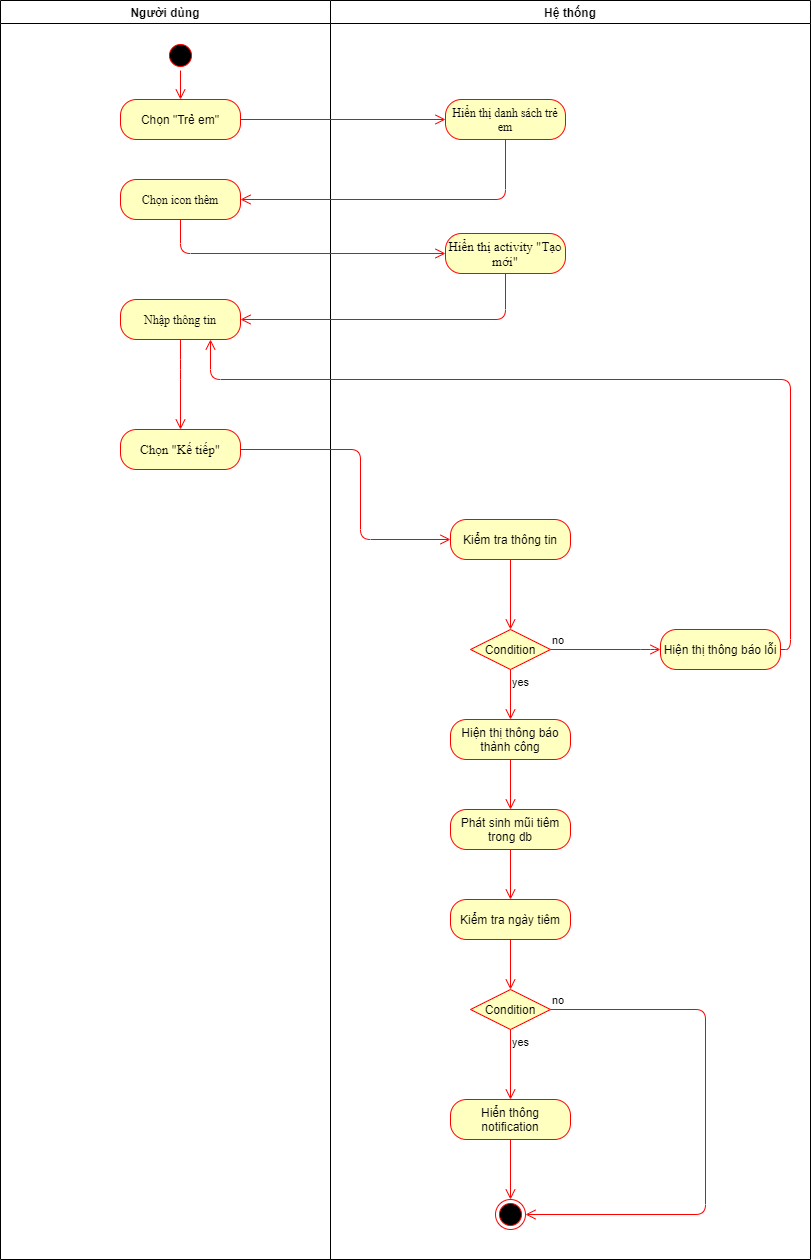

The diagram above was exported from draw.io. Its source (the exported page's mxGraphModel, read from the mxfile embedded in the PNG):
<mxGraphModel dx="1422" dy="737" grid="1" gridSize="10" guides="1" tooltips="1" connect="1" arrows="1" fold="1" page="1" pageScale="1" pageWidth="827" pageHeight="1169" math="0" shadow="0">
  <root>
    <mxCell id="rMB9KaycHU7kz0hGG0a4-0" />
    <mxCell id="rMB9KaycHU7kz0hGG0a4-1" parent="rMB9KaycHU7kz0hGG0a4-0" />
    <mxCell id="Mc6aphYcmSDHkKSgPkfe-0" value="Người dùng" style="swimlane;whiteSpace=wrap;startSize=23;" vertex="1" parent="rMB9KaycHU7kz0hGG0a4-1">
      <mxGeometry x="230" y="101" width="330" height="1259" as="geometry" />
    </mxCell>
    <mxCell id="Mc6aphYcmSDHkKSgPkfe-1" value="" style="ellipse;shape=startState;fillColor=#000000;strokeColor=#ff0000;" vertex="1" parent="Mc6aphYcmSDHkKSgPkfe-0">
      <mxGeometry x="165" y="40" width="30" height="30" as="geometry" />
    </mxCell>
    <mxCell id="Mc6aphYcmSDHkKSgPkfe-2" value="" style="edgeStyle=elbowEdgeStyle;elbow=horizontal;verticalAlign=bottom;endArrow=open;endSize=8;strokeColor=#FF0000;endFill=1;rounded=0;entryX=0.5;entryY=0;entryDx=0;entryDy=0;" edge="1" parent="Mc6aphYcmSDHkKSgPkfe-0" source="Mc6aphYcmSDHkKSgPkfe-1" target="Mc6aphYcmSDHkKSgPkfe-3">
      <mxGeometry x="100" y="40" as="geometry">
        <mxPoint x="115.5" y="110" as="targetPoint" />
      </mxGeometry>
    </mxCell>
    <mxCell id="Mc6aphYcmSDHkKSgPkfe-3" value="Chọn &quot;Trẻ em&quot;" style="rounded=1;whiteSpace=wrap;html=1;arcSize=40;fontColor=#000000;fillColor=#ffffc0;strokeColor=#ff0000;" vertex="1" parent="Mc6aphYcmSDHkKSgPkfe-0">
      <mxGeometry x="120" y="99" width="120" height="40" as="geometry" />
    </mxCell>
    <mxCell id="Mc6aphYcmSDHkKSgPkfe-4" value="&lt;span lang=&quot;VI&quot; style=&quot;line-height: 107% ; font-family: &amp;#34;times new roman&amp;#34; , serif&quot;&gt;Chọn icon thêm&lt;/span&gt;" style="rounded=1;whiteSpace=wrap;html=1;arcSize=40;fontColor=#000000;fillColor=#ffffc0;strokeColor=#ff0000;" vertex="1" parent="Mc6aphYcmSDHkKSgPkfe-0">
      <mxGeometry x="120" y="179" width="120" height="40" as="geometry" />
    </mxCell>
    <mxCell id="Mc6aphYcmSDHkKSgPkfe-5" value="&lt;font face=&quot;times new roman, serif&quot;&gt;Nhập thông tin&lt;/font&gt;" style="rounded=1;whiteSpace=wrap;html=1;arcSize=40;fontColor=#000000;fillColor=#ffffc0;strokeColor=#ff0000;" vertex="1" parent="Mc6aphYcmSDHkKSgPkfe-0">
      <mxGeometry x="120" y="299" width="120" height="40" as="geometry" />
    </mxCell>
    <mxCell id="Mc6aphYcmSDHkKSgPkfe-6" value="&lt;span style=&quot;font-family: &amp;#34;times new roman&amp;#34; , serif ; font-size: 13px&quot;&gt;Chọn &quot;Kế tiếp&quot;&lt;/span&gt;" style="rounded=1;whiteSpace=wrap;html=1;arcSize=40;fontColor=#000000;fillColor=#ffffc0;strokeColor=#ff0000;" vertex="1" parent="Mc6aphYcmSDHkKSgPkfe-0">
      <mxGeometry x="120" y="429" width="120" height="40" as="geometry" />
    </mxCell>
    <mxCell id="Mc6aphYcmSDHkKSgPkfe-7" value="" style="edgeStyle=orthogonalEdgeStyle;html=1;verticalAlign=bottom;endArrow=open;endSize=8;strokeColor=#ff0000;exitX=0.5;exitY=1;exitDx=0;exitDy=0;" edge="1" parent="Mc6aphYcmSDHkKSgPkfe-0" source="Mc6aphYcmSDHkKSgPkfe-5" target="Mc6aphYcmSDHkKSgPkfe-6">
      <mxGeometry relative="1" as="geometry">
        <mxPoint x="445" y="379" as="targetPoint" />
        <mxPoint x="515" y="283" as="sourcePoint" />
        <Array as="points">
          <mxPoint x="180" y="369" />
          <mxPoint x="180" y="369" />
        </Array>
      </mxGeometry>
    </mxCell>
    <mxCell id="Mc6aphYcmSDHkKSgPkfe-8" value="Hệ thống" style="swimlane;" vertex="1" parent="rMB9KaycHU7kz0hGG0a4-1">
      <mxGeometry x="560" y="101" width="480" height="1259" as="geometry" />
    </mxCell>
    <mxCell id="Mc6aphYcmSDHkKSgPkfe-9" value="&lt;span lang=&quot;VI&quot; style=&quot;line-height: 107%&quot;&gt;&lt;font face=&quot;Times New Roman&quot; style=&quot;font-size: 12px&quot;&gt;Hiển thị danh sách trẻ em&lt;/font&gt;&lt;/span&gt;" style="rounded=1;whiteSpace=wrap;html=1;arcSize=40;fontColor=#000000;fillColor=#ffffc0;strokeColor=#ff0000;" vertex="1" parent="Mc6aphYcmSDHkKSgPkfe-8">
      <mxGeometry x="115" y="99" width="120" height="40" as="geometry" />
    </mxCell>
    <mxCell id="Mc6aphYcmSDHkKSgPkfe-10" value="&lt;font style=&quot;font-size: 13px&quot;&gt;&lt;span lang=&quot;VI&quot; style=&quot;line-height: 107% ; font-family: &amp;#34;times new roman&amp;#34; , serif&quot;&gt;Hiển thị activity &quot;Tạo mới&quot;&lt;/span&gt;&lt;/font&gt;" style="rounded=1;whiteSpace=wrap;html=1;arcSize=40;fontColor=#000000;fillColor=#ffffc0;strokeColor=#ff0000;" vertex="1" parent="Mc6aphYcmSDHkKSgPkfe-8">
      <mxGeometry x="115" y="233" width="120" height="40" as="geometry" />
    </mxCell>
    <mxCell id="Mc6aphYcmSDHkKSgPkfe-11" value="" style="ellipse;html=1;shape=endState;fillColor=#000000;strokeColor=#ff0000;" vertex="1" parent="Mc6aphYcmSDHkKSgPkfe-8">
      <mxGeometry x="165" y="1199" width="30" height="30" as="geometry" />
    </mxCell>
    <mxCell id="Mc6aphYcmSDHkKSgPkfe-12" value="Kiểm tra thông tin" style="rounded=1;whiteSpace=wrap;html=1;arcSize=40;fontColor=#000000;fillColor=#ffffc0;strokeColor=#ff0000;" vertex="1" parent="Mc6aphYcmSDHkKSgPkfe-8">
      <mxGeometry x="120" y="519" width="120" height="40" as="geometry" />
    </mxCell>
    <mxCell id="Mc6aphYcmSDHkKSgPkfe-13" value="" style="edgeStyle=orthogonalEdgeStyle;html=1;verticalAlign=bottom;endArrow=open;endSize=8;strokeColor=#ff0000;exitX=0.5;exitY=1;exitDx=0;exitDy=0;entryX=0.5;entryY=0;entryDx=0;entryDy=0;" edge="1" parent="Mc6aphYcmSDHkKSgPkfe-8" source="Mc6aphYcmSDHkKSgPkfe-12" target="Mc6aphYcmSDHkKSgPkfe-14">
      <mxGeometry relative="1" as="geometry">
        <mxPoint x="180" y="629" as="targetPoint" />
        <mxPoint x="30" y="509" as="sourcePoint" />
      </mxGeometry>
    </mxCell>
    <mxCell id="Mc6aphYcmSDHkKSgPkfe-14" value="Condition" style="rhombus;whiteSpace=wrap;html=1;fillColor=#ffffc0;strokeColor=#ff0000;" vertex="1" parent="Mc6aphYcmSDHkKSgPkfe-8">
      <mxGeometry x="140" y="629" width="80" height="40" as="geometry" />
    </mxCell>
    <mxCell id="Mc6aphYcmSDHkKSgPkfe-15" value="yes" style="edgeStyle=orthogonalEdgeStyle;html=1;align=left;verticalAlign=top;endArrow=open;endSize=8;strokeColor=#ff0000;entryX=0.5;entryY=0;entryDx=0;entryDy=0;" edge="1" parent="Mc6aphYcmSDHkKSgPkfe-8" source="Mc6aphYcmSDHkKSgPkfe-14" target="Mc6aphYcmSDHkKSgPkfe-16">
      <mxGeometry x="-1" relative="1" as="geometry">
        <mxPoint x="180" y="759" as="targetPoint" />
      </mxGeometry>
    </mxCell>
    <mxCell id="Mc6aphYcmSDHkKSgPkfe-16" value="Hiện thị thông báo thành công" style="rounded=1;whiteSpace=wrap;html=1;arcSize=40;fontColor=#000000;fillColor=#ffffc0;strokeColor=#ff0000;" vertex="1" parent="Mc6aphYcmSDHkKSgPkfe-8">
      <mxGeometry x="120" y="719" width="120" height="40" as="geometry" />
    </mxCell>
    <mxCell id="Mc6aphYcmSDHkKSgPkfe-17" value="" style="edgeStyle=orthogonalEdgeStyle;html=1;verticalAlign=bottom;endArrow=open;endSize=8;strokeColor=#ff0000;entryX=0.5;entryY=0;entryDx=0;entryDy=0;" edge="1" parent="Mc6aphYcmSDHkKSgPkfe-8" source="Mc6aphYcmSDHkKSgPkfe-16" target="VIf6MQldiJMWT6aqCZm--0">
      <mxGeometry relative="1" as="geometry">
        <mxPoint x="110" y="759" as="targetPoint" />
      </mxGeometry>
    </mxCell>
    <mxCell id="Mc6aphYcmSDHkKSgPkfe-18" value="Hiện thị thông báo lỗi" style="rounded=1;whiteSpace=wrap;html=1;arcSize=40;fontColor=#000000;fillColor=#ffffc0;strokeColor=#ff0000;" vertex="1" parent="Mc6aphYcmSDHkKSgPkfe-8">
      <mxGeometry x="330" y="629" width="120" height="40" as="geometry" />
    </mxCell>
    <mxCell id="Mc6aphYcmSDHkKSgPkfe-19" value="no" style="edgeStyle=orthogonalEdgeStyle;html=1;align=left;verticalAlign=bottom;endArrow=open;endSize=8;strokeColor=#ff0000;entryX=0;entryY=0.5;entryDx=0;entryDy=0;" edge="1" parent="Mc6aphYcmSDHkKSgPkfe-8" source="Mc6aphYcmSDHkKSgPkfe-14" target="Mc6aphYcmSDHkKSgPkfe-18">
      <mxGeometry x="-1" relative="1" as="geometry">
        <mxPoint x="320" y="659" as="targetPoint" />
        <Array as="points">
          <mxPoint x="320" y="649" />
          <mxPoint x="320" y="649" />
        </Array>
      </mxGeometry>
    </mxCell>
    <mxCell id="Mc6aphYcmSDHkKSgPkfe-20" value="Kiểm tra ngày tiêm" style="rounded=1;whiteSpace=wrap;html=1;arcSize=40;fontColor=#000000;fillColor=#ffffc0;strokeColor=#ff0000;" vertex="1" parent="Mc6aphYcmSDHkKSgPkfe-8">
      <mxGeometry x="120" y="899" width="120" height="40" as="geometry" />
    </mxCell>
    <mxCell id="Mc6aphYcmSDHkKSgPkfe-21" value="Condition" style="rhombus;whiteSpace=wrap;html=1;fillColor=#ffffc0;strokeColor=#ff0000;" vertex="1" parent="Mc6aphYcmSDHkKSgPkfe-8">
      <mxGeometry x="140" y="989" width="80" height="40" as="geometry" />
    </mxCell>
    <mxCell id="Mc6aphYcmSDHkKSgPkfe-23" value="no" style="edgeStyle=orthogonalEdgeStyle;html=1;align=left;verticalAlign=bottom;endArrow=open;endSize=8;strokeColor=#ff0000;entryX=1;entryY=0.5;entryDx=0;entryDy=0;" edge="1" parent="Mc6aphYcmSDHkKSgPkfe-8" source="Mc6aphYcmSDHkKSgPkfe-21" target="Mc6aphYcmSDHkKSgPkfe-11">
      <mxGeometry x="-1" relative="1" as="geometry">
        <mxPoint x="-65" y="919" as="targetPoint" />
        <Array as="points">
          <mxPoint x="375" y="1009" />
          <mxPoint x="375" y="1214" />
        </Array>
      </mxGeometry>
    </mxCell>
    <mxCell id="Mc6aphYcmSDHkKSgPkfe-24" value="Hiển thông notification" style="rounded=1;whiteSpace=wrap;html=1;arcSize=40;fontColor=#000000;fillColor=#ffffc0;strokeColor=#ff0000;" vertex="1" parent="Mc6aphYcmSDHkKSgPkfe-8">
      <mxGeometry x="120" y="1099" width="120" height="40" as="geometry" />
    </mxCell>
    <mxCell id="Mc6aphYcmSDHkKSgPkfe-25" value="" style="edgeStyle=orthogonalEdgeStyle;html=1;verticalAlign=bottom;endArrow=open;endSize=8;strokeColor=#ff0000;entryX=0.5;entryY=0;entryDx=0;entryDy=0;" edge="1" parent="Mc6aphYcmSDHkKSgPkfe-8" source="Mc6aphYcmSDHkKSgPkfe-24" target="Mc6aphYcmSDHkKSgPkfe-11">
      <mxGeometry relative="1" as="geometry">
        <mxPoint x="-150" y="1059" as="targetPoint" />
      </mxGeometry>
    </mxCell>
    <mxCell id="Mc6aphYcmSDHkKSgPkfe-26" value="yes" style="edgeStyle=orthogonalEdgeStyle;html=1;align=left;verticalAlign=top;endArrow=open;endSize=8;strokeColor=#ff0000;" edge="1" parent="Mc6aphYcmSDHkKSgPkfe-8" source="Mc6aphYcmSDHkKSgPkfe-21" target="Mc6aphYcmSDHkKSgPkfe-24">
      <mxGeometry x="-1" relative="1" as="geometry">
        <mxPoint x="-205" y="999" as="targetPoint" />
      </mxGeometry>
    </mxCell>
    <mxCell id="VIf6MQldiJMWT6aqCZm--0" value="Phát sinh mũi tiêm trong db" style="rounded=1;whiteSpace=wrap;html=1;arcSize=40;fontColor=#000000;fillColor=#ffffc0;strokeColor=#ff0000;" vertex="1" parent="Mc6aphYcmSDHkKSgPkfe-8">
      <mxGeometry x="120" y="809" width="120" height="40" as="geometry" />
    </mxCell>
    <mxCell id="VIf6MQldiJMWT6aqCZm--1" value="" style="edgeStyle=orthogonalEdgeStyle;html=1;verticalAlign=bottom;endArrow=open;endSize=8;strokeColor=#ff0000;entryX=0.5;entryY=0;entryDx=0;entryDy=0;exitX=0.5;exitY=1;exitDx=0;exitDy=0;" edge="1" parent="Mc6aphYcmSDHkKSgPkfe-8" source="VIf6MQldiJMWT6aqCZm--0" target="Mc6aphYcmSDHkKSgPkfe-20">
      <mxGeometry relative="1" as="geometry">
        <mxPoint x="340" y="819" as="targetPoint" />
        <mxPoint x="250" y="749" as="sourcePoint" />
      </mxGeometry>
    </mxCell>
    <mxCell id="VIf6MQldiJMWT6aqCZm--2" value="" style="edgeStyle=orthogonalEdgeStyle;html=1;verticalAlign=bottom;endArrow=open;endSize=8;strokeColor=#ff0000;exitX=0.5;exitY=1;exitDx=0;exitDy=0;" edge="1" parent="Mc6aphYcmSDHkKSgPkfe-8" source="Mc6aphYcmSDHkKSgPkfe-20" target="Mc6aphYcmSDHkKSgPkfe-21">
      <mxGeometry relative="1" as="geometry">
        <mxPoint x="190" y="949" as="targetPoint" />
        <mxPoint x="240" y="1029" as="sourcePoint" />
      </mxGeometry>
    </mxCell>
    <mxCell id="Mc6aphYcmSDHkKSgPkfe-27" value="" style="edgeStyle=orthogonalEdgeStyle;html=1;verticalAlign=bottom;endArrow=open;endSize=8;strokeColor=#ff0000;entryX=0;entryY=0.5;entryDx=0;entryDy=0;" edge="1" parent="rMB9KaycHU7kz0hGG0a4-1" source="Mc6aphYcmSDHkKSgPkfe-3" target="Mc6aphYcmSDHkKSgPkfe-9">
      <mxGeometry relative="1" as="geometry">
        <mxPoint x="405.5" y="313" as="targetPoint" />
      </mxGeometry>
    </mxCell>
    <mxCell id="Mc6aphYcmSDHkKSgPkfe-28" value="" style="edgeStyle=orthogonalEdgeStyle;html=1;verticalAlign=bottom;endArrow=open;endSize=8;strokeColor=#ff0000;entryX=1;entryY=0.5;entryDx=0;entryDy=0;" edge="1" parent="rMB9KaycHU7kz0hGG0a4-1" source="Mc6aphYcmSDHkKSgPkfe-9" target="Mc6aphYcmSDHkKSgPkfe-4">
      <mxGeometry relative="1" as="geometry">
        <mxPoint x="735.5" y="313" as="targetPoint" />
        <Array as="points">
          <mxPoint x="735" y="300" />
        </Array>
      </mxGeometry>
    </mxCell>
    <mxCell id="Mc6aphYcmSDHkKSgPkfe-29" value="" style="edgeStyle=orthogonalEdgeStyle;html=1;verticalAlign=bottom;endArrow=open;endSize=8;strokeColor=#ff0000;entryX=0;entryY=0.5;entryDx=0;entryDy=0;" edge="1" parent="rMB9KaycHU7kz0hGG0a4-1" source="Mc6aphYcmSDHkKSgPkfe-4" target="Mc6aphYcmSDHkKSgPkfe-10">
      <mxGeometry relative="1" as="geometry">
        <mxPoint x="395" y="373" as="targetPoint" />
        <Array as="points">
          <mxPoint x="410" y="354" />
        </Array>
      </mxGeometry>
    </mxCell>
    <mxCell id="Mc6aphYcmSDHkKSgPkfe-30" value="" style="edgeStyle=orthogonalEdgeStyle;html=1;verticalAlign=bottom;endArrow=open;endSize=8;strokeColor=#ff0000;entryX=1;entryY=0.5;entryDx=0;entryDy=0;" edge="1" parent="rMB9KaycHU7kz0hGG0a4-1" source="Mc6aphYcmSDHkKSgPkfe-10" target="Mc6aphYcmSDHkKSgPkfe-5">
      <mxGeometry relative="1" as="geometry">
        <mxPoint x="735" y="423" as="targetPoint" />
        <Array as="points">
          <mxPoint x="735" y="420" />
        </Array>
      </mxGeometry>
    </mxCell>
    <mxCell id="Mc6aphYcmSDHkKSgPkfe-31" value="" style="edgeStyle=orthogonalEdgeStyle;html=1;verticalAlign=bottom;endArrow=open;endSize=8;strokeColor=#ff0000;entryX=0;entryY=0.5;entryDx=0;entryDy=0;exitX=1;exitY=0.5;exitDx=0;exitDy=0;" edge="1" parent="rMB9KaycHU7kz0hGG0a4-1" source="Mc6aphYcmSDHkKSgPkfe-6" target="Mc6aphYcmSDHkKSgPkfe-12">
      <mxGeometry relative="1" as="geometry">
        <mxPoint x="690" y="490" as="targetPoint" />
        <mxPoint x="420" y="450" as="sourcePoint" />
        <Array as="points">
          <mxPoint x="590" y="550" />
          <mxPoint x="590" y="640" />
        </Array>
      </mxGeometry>
    </mxCell>
    <mxCell id="Mc6aphYcmSDHkKSgPkfe-32" value="" style="edgeStyle=orthogonalEdgeStyle;html=1;verticalAlign=bottom;endArrow=open;endSize=8;strokeColor=#ff0000;entryX=0.75;entryY=1;entryDx=0;entryDy=0;exitX=1;exitY=0.5;exitDx=0;exitDy=0;" edge="1" parent="rMB9KaycHU7kz0hGG0a4-1" source="Mc6aphYcmSDHkKSgPkfe-18" target="Mc6aphYcmSDHkKSgPkfe-5">
      <mxGeometry relative="1" as="geometry">
        <mxPoint x="1060" y="730" as="targetPoint" />
        <mxPoint x="850" y="640" as="sourcePoint" />
        <Array as="points">
          <mxPoint x="1020" y="750" />
          <mxPoint x="1020" y="480" />
          <mxPoint x="440" y="480" />
        </Array>
      </mxGeometry>
    </mxCell>
  </root>
</mxGraphModel>